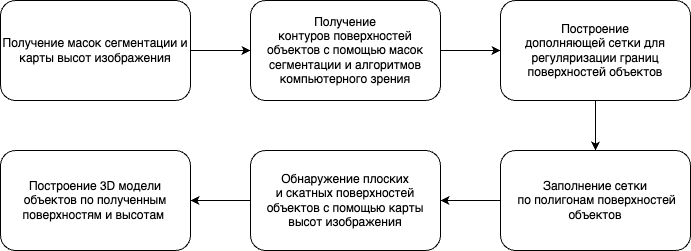

The diagram above was exported from draw.io. Its source (the exported page's mxGraphModel, read from the mxfile embedded in the PNG):
<mxGraphModel dx="984" dy="746" grid="1" gridSize="10" guides="1" tooltips="1" connect="1" arrows="1" fold="1" page="1" pageScale="1" pageWidth="827" pageHeight="1169" math="0" shadow="0">
  <root>
    <mxCell id="0" />
    <mxCell id="1" parent="0" />
    <mxCell id="Viofwxsqor0ytZrWiVKQ-7" style="edgeStyle=orthogonalEdgeStyle;rounded=0;orthogonalLoop=1;jettySize=auto;html=1;exitX=1;exitY=0.5;exitDx=0;exitDy=0;entryX=0;entryY=0.5;entryDx=0;entryDy=0;" edge="1" parent="1" source="Viofwxsqor0ytZrWiVKQ-1" target="Viofwxsqor0ytZrWiVKQ-2">
      <mxGeometry relative="1" as="geometry" />
    </mxCell>
    <mxCell id="Viofwxsqor0ytZrWiVKQ-1" value="Получение масок сегментации и карты высот изображения" style="rounded=1;whiteSpace=wrap;html=1;" vertex="1" parent="1">
      <mxGeometry x="160" y="290" width="190" height="100" as="geometry" />
    </mxCell>
    <mxCell id="Viofwxsqor0ytZrWiVKQ-8" style="edgeStyle=orthogonalEdgeStyle;rounded=0;orthogonalLoop=1;jettySize=auto;html=1;exitX=1;exitY=0.5;exitDx=0;exitDy=0;entryX=0;entryY=0.5;entryDx=0;entryDy=0;" edge="1" parent="1" source="Viofwxsqor0ytZrWiVKQ-2" target="Viofwxsqor0ytZrWiVKQ-3">
      <mxGeometry relative="1" as="geometry" />
    </mxCell>
    <mxCell id="Viofwxsqor0ytZrWiVKQ-2" value="Получение контуров&lt;span style=&quot;color: rgba(0, 0, 0, 0); font-family: monospace; font-size: 0px; text-align: start; text-wrap: nowrap;&quot;&gt;%3CmxGraphModel%3E%3Croot%3E%3CmxCell%20id%3D%220%22%2F%3E%3CmxCell%20id%3D%221%22%20parent%3D%220%22%2F%3E%3CmxCell%20id%3D%222%22%20value%3D%22%D0%9F%D0%BE%D0%BB%D1%83%D1%87%D0%B5%D0%BD%D0%B8%D0%B5%20%D0%BC%D0%B0%D1%81%D0%BE%D0%BA%20%D1%81%D0%B5%D0%B3%D0%BC%D0%B5%D0%BD%D1%82%D0%B0%D1%86%D0%B8%D0%B8%20%D0%B8%20%D0%BA%D0%B0%D1%80%D1%82%D1%8B%20%D0%B2%D1%8B%D1%81%D0%BE%D1%82%20%D0%B8%D0%B7%D0%BE%D0%B1%D1%80%D0%B0%D0%B6%D0%B5%D0%BD%D0%B8%D1%8F%22%20style%3D%22rounded%3D1%3BwhiteSpace%3Dwrap%3Bhtml%3D1%3B%22%20vertex%3D%221%22%20parent%3D%221%22%3E%3CmxGeometry%20x%3D%22160%22%20y%3D%22290%22%20width%3D%22190%22%20height%3D%22100%22%20as%3D%22geometry%22%2F%3E%3C%2FmxCell%3E%3C%2Froot%3E%3C%2FmxGraphModel%3E&lt;/span&gt;&amp;nbsp;поверхностей объектов с помощью масок сегментации и алгоритмов компьютерного зрения" style="rounded=1;whiteSpace=wrap;html=1;" vertex="1" parent="1">
      <mxGeometry x="410" y="290" width="190" height="100" as="geometry" />
    </mxCell>
    <mxCell id="Viofwxsqor0ytZrWiVKQ-9" style="edgeStyle=orthogonalEdgeStyle;rounded=0;orthogonalLoop=1;jettySize=auto;html=1;exitX=0.5;exitY=1;exitDx=0;exitDy=0;entryX=0.5;entryY=0;entryDx=0;entryDy=0;" edge="1" parent="1" source="Viofwxsqor0ytZrWiVKQ-3" target="Viofwxsqor0ytZrWiVKQ-4">
      <mxGeometry relative="1" as="geometry" />
    </mxCell>
    <mxCell id="Viofwxsqor0ytZrWiVKQ-3" value="Построение&lt;div&gt;дополняющей сетки для регуляризации границ поверхностей объектов&lt;span style=&quot;color: rgba(0, 0, 0, 0); font-family: monospace; font-size: 0px; text-align: start; text-wrap: nowrap;&quot;&gt;%3CmxGraphModel%3E%3Croot%3E%3CmxCell%20id%3D%220%22%2F%3E%3CmxCell%20id%3D%221%22%20parent%3D%220%22%2F%3E%3CmxCell%20id%3D%222%22%20value%3D%22%D0%9F%D0%BE%D0%BB%D1%83%D1%87%D0%B5%D0%BD%D0%B8%D0%B5%20%D0%BA%D0%BE%D0%BD%D1%82%D1%83%D1%80%D0%BE%D0%B2%26lt%3Bspan%20style%3D%26quot%3Bcolor%3A%20rgba(0%2C%200%2C%200%2C%200)%3B%20font-family%3A%20monospace%3B%20font-size%3A%200px%3B%20text-align%3A%20start%3B%20text-wrap%3A%20nowrap%3B%26quot%3B%26gt%3B%253CmxGraphModel%253E%253Croot%253E%253CmxCell%2520id%253D%25220%2522%252F%253E%253CmxCell%2520id%253D%25221%2522%2520parent%253D%25220%2522%252F%253E%253CmxCell%2520id%253D%25222%2522%2520value%253D%2522%25D0%259F%25D0%25BE%25D0%25BB%25D1%2583%25D1%2587%25D0%25B5%25D0%25BD%25D0%25B8%25D0%25B5%2520%25D0%25BC%25D0%25B0%25D1%2581%25D0%25BE%25D0%25BA%2520%25D1%2581%25D0%25B5%25D0%25B3%25D0%25BC%25D0%25B5%25D0%25BD%25D1%2582%25D0%25B0%25D1%2586%25D0%25B8%25D0%25B8%2520%25D0%25B8%2520%25D0%25BA%25D0%25B0%25D1%2580%25D1%2582%25D1%258B%2520%25D0%25B2%25D1%258B%25D1%2581%25D0%25BE%25D1%2582%2520%25D0%25B8%25D0%25B7%25D0%25BE%25D0%25B1%25D1%2580%25D0%25B0%25D0%25B6%25D0%25B5%25D0%25BD%25D0%25B8%25D1%258F%2522%2520style%253D%2522rounded%253D1%253BwhiteSpace%253Dwrap%253Bhtml%253D1%253B%2522%2520vertex%253D%25221%2522%2520parent%253D%25221%2522%253E%253CmxGeometry%2520x%253D%2522160%2522%2520y%253D%2522290%2522%2520width%253D%2522190%2522%2520height%253D%2522100%2522%2520as%253D%2522geometry%2522%252F%253E%253C%252FmxCell%253E%253C%252Froot%253E%253C%252FmxGraphModel%253E%26lt%3B%2Fspan%26gt%3B%26amp%3Bnbsp%3B%D0%BF%D0%BE%D0%B2%D0%B5%D1%80%D1%85%D0%BD%D0%BE%D1%81%D1%82%D0%B5%D0%B9%20%D0%BE%D0%B1%D1%8A%D0%B5%D0%BA%D1%82%D0%BE%D0%B2%20%D1%81%20%D0%BF%D0%BE%D0%BC%D0%BE%D1%89%D1%8C%D1%8E%20%D0%BC%D0%B0%D1%81%D0%BA%D0%B8%20%D0%B8%20%D0%B0%D0%BB%D0%B3%D0%BE%D1%80%D0%B8%D1%82%D0%BC%D0%BE%D0%B2%20%D0%BA%D0%BE%D0%BC%D0%BF%D1%8C%D1%8E%D1%82%D0%B5%D1%80%D0%BD%D0%BE%D0%B3%D0%BE%20%D0%B7%D1%80%D0%B5%D0%BD%D0%B8%D1%8F%22%20style%3D%22rounded%3D1%3BwhiteSpace%3Dwrap%3Bhtml%3D1%3B%22%20vertex%3D%221%22%20parent%3D%221%22%3E%3CmxGeometry%20x%3D%22410%22%20y%3D%22290%22%20width%3D%22190%22%20height%3D%22100%22%20as%3D%22geometry%22%2F%3E%3C%2FmxCell%3E%3C%2Froot%3E%3C%2FmxGraphModel%3E&lt;/span&gt;&lt;/div&gt;" style="rounded=1;whiteSpace=wrap;html=1;" vertex="1" parent="1">
      <mxGeometry x="660" y="290" width="190" height="100" as="geometry" />
    </mxCell>
    <mxCell id="Viofwxsqor0ytZrWiVKQ-10" style="edgeStyle=orthogonalEdgeStyle;rounded=0;orthogonalLoop=1;jettySize=auto;html=1;exitX=0;exitY=0.5;exitDx=0;exitDy=0;entryX=1;entryY=0.5;entryDx=0;entryDy=0;" edge="1" parent="1" source="Viofwxsqor0ytZrWiVKQ-4" target="Viofwxsqor0ytZrWiVKQ-5">
      <mxGeometry relative="1" as="geometry" />
    </mxCell>
    <mxCell id="Viofwxsqor0ytZrWiVKQ-4" value="Заполнение сетки&lt;div&gt;&amp;nbsp;по полигонам поверхностей объектов&lt;/div&gt;" style="rounded=1;whiteSpace=wrap;html=1;" vertex="1" parent="1">
      <mxGeometry x="660" y="440" width="190" height="100" as="geometry" />
    </mxCell>
    <mxCell id="Viofwxsqor0ytZrWiVKQ-11" style="edgeStyle=orthogonalEdgeStyle;rounded=0;orthogonalLoop=1;jettySize=auto;html=1;exitX=0;exitY=0.5;exitDx=0;exitDy=0;entryX=1;entryY=0.5;entryDx=0;entryDy=0;" edge="1" parent="1" source="Viofwxsqor0ytZrWiVKQ-5" target="Viofwxsqor0ytZrWiVKQ-6">
      <mxGeometry relative="1" as="geometry" />
    </mxCell>
    <mxCell id="Viofwxsqor0ytZrWiVKQ-5" value="Обнаружение&amp;nbsp;&lt;span style=&quot;background-color: transparent; color: light-dark(rgb(0, 0, 0), rgb(255, 255, 255));&quot;&gt;плоских&lt;/span&gt;&lt;div&gt;&lt;span style=&quot;background-color: transparent; color: light-dark(rgb(0, 0, 0), rgb(255, 255, 255));&quot;&gt;и скатных поверхностей объектов с помощью карты высот изображения&lt;/span&gt;&lt;/div&gt;" style="rounded=1;whiteSpace=wrap;html=1;" vertex="1" parent="1">
      <mxGeometry x="410" y="440" width="190" height="100" as="geometry" />
    </mxCell>
    <mxCell id="Viofwxsqor0ytZrWiVKQ-6" value="Построение 3D модели объектов по полученным поверхностям и высотам&amp;nbsp;" style="rounded=1;whiteSpace=wrap;html=1;" vertex="1" parent="1">
      <mxGeometry x="160" y="440" width="190" height="100" as="geometry" />
    </mxCell>
  </root>
</mxGraphModel>